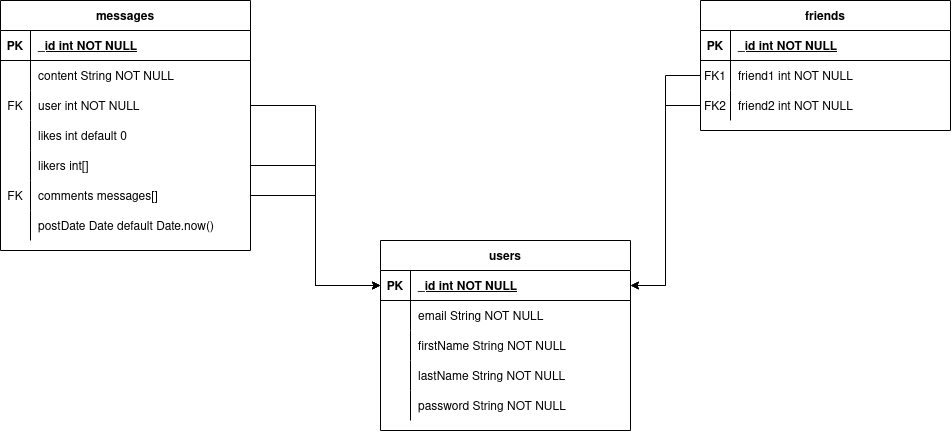

The diagram above was exported from draw.io. Its source (the exported page's mxGraphModel, read from the mxfile embedded in the PNG):
<mxGraphModel dx="2049" dy="1136" grid="1" gridSize="10" guides="1" tooltips="1" connect="1" arrows="1" fold="1" page="1" pageScale="1" pageWidth="1100" pageHeight="850" math="0" shadow="0" extFonts="Permanent Marker^https://fonts.googleapis.com/css?family=Permanent+Marker">
  <root>
    <mxCell id="0" />
    <mxCell id="1" parent="0" />
    <mxCell id="C-vyLk0tnHw3VtMMgP7b-2" value="users" style="shape=table;startSize=30;container=1;collapsible=1;childLayout=tableLayout;fixedRows=1;rowLines=0;fontStyle=1;align=center;resizeLast=1;" parent="1" vertex="1">
      <mxGeometry x="440" y="360" width="250" height="190" as="geometry">
        <mxRectangle x="160" y="260" width="70" height="30" as="alternateBounds" />
      </mxGeometry>
    </mxCell>
    <mxCell id="C-vyLk0tnHw3VtMMgP7b-3" value="" style="shape=partialRectangle;collapsible=0;dropTarget=0;pointerEvents=0;fillColor=none;points=[[0,0.5],[1,0.5]];portConstraint=eastwest;top=0;left=0;right=0;bottom=1;" parent="C-vyLk0tnHw3VtMMgP7b-2" vertex="1">
      <mxGeometry y="30" width="250" height="30" as="geometry" />
    </mxCell>
    <mxCell id="C-vyLk0tnHw3VtMMgP7b-4" value="PK" style="shape=partialRectangle;overflow=hidden;connectable=0;fillColor=none;top=0;left=0;bottom=0;right=0;fontStyle=1;" parent="C-vyLk0tnHw3VtMMgP7b-3" vertex="1">
      <mxGeometry width="30" height="30" as="geometry">
        <mxRectangle width="30" height="30" as="alternateBounds" />
      </mxGeometry>
    </mxCell>
    <mxCell id="C-vyLk0tnHw3VtMMgP7b-5" value="_id int NOT NULL " style="shape=partialRectangle;overflow=hidden;connectable=0;fillColor=none;top=0;left=0;bottom=0;right=0;align=left;spacingLeft=6;fontStyle=5;" parent="C-vyLk0tnHw3VtMMgP7b-3" vertex="1">
      <mxGeometry x="30" width="220" height="30" as="geometry">
        <mxRectangle width="220" height="30" as="alternateBounds" />
      </mxGeometry>
    </mxCell>
    <mxCell id="C-vyLk0tnHw3VtMMgP7b-6" value="" style="shape=partialRectangle;collapsible=0;dropTarget=0;pointerEvents=0;fillColor=none;points=[[0,0.5],[1,0.5]];portConstraint=eastwest;top=0;left=0;right=0;bottom=0;" parent="C-vyLk0tnHw3VtMMgP7b-2" vertex="1">
      <mxGeometry y="60" width="250" height="30" as="geometry" />
    </mxCell>
    <mxCell id="C-vyLk0tnHw3VtMMgP7b-7" value="" style="shape=partialRectangle;overflow=hidden;connectable=0;fillColor=none;top=0;left=0;bottom=0;right=0;" parent="C-vyLk0tnHw3VtMMgP7b-6" vertex="1">
      <mxGeometry width="30" height="30" as="geometry">
        <mxRectangle width="30" height="30" as="alternateBounds" />
      </mxGeometry>
    </mxCell>
    <mxCell id="C-vyLk0tnHw3VtMMgP7b-8" value="email String NOT NULL" style="shape=partialRectangle;overflow=hidden;connectable=0;fillColor=none;top=0;left=0;bottom=0;right=0;align=left;spacingLeft=6;" parent="C-vyLk0tnHw3VtMMgP7b-6" vertex="1">
      <mxGeometry x="30" width="220" height="30" as="geometry">
        <mxRectangle width="220" height="30" as="alternateBounds" />
      </mxGeometry>
    </mxCell>
    <mxCell id="C-vyLk0tnHw3VtMMgP7b-9" value="" style="shape=partialRectangle;collapsible=0;dropTarget=0;pointerEvents=0;fillColor=none;points=[[0,0.5],[1,0.5]];portConstraint=eastwest;top=0;left=0;right=0;bottom=0;" parent="C-vyLk0tnHw3VtMMgP7b-2" vertex="1">
      <mxGeometry y="90" width="250" height="30" as="geometry" />
    </mxCell>
    <mxCell id="C-vyLk0tnHw3VtMMgP7b-10" value="" style="shape=partialRectangle;overflow=hidden;connectable=0;fillColor=none;top=0;left=0;bottom=0;right=0;" parent="C-vyLk0tnHw3VtMMgP7b-9" vertex="1">
      <mxGeometry width="30" height="30" as="geometry">
        <mxRectangle width="30" height="30" as="alternateBounds" />
      </mxGeometry>
    </mxCell>
    <mxCell id="C-vyLk0tnHw3VtMMgP7b-11" value="firstName String NOT NULL" style="shape=partialRectangle;overflow=hidden;connectable=0;fillColor=none;top=0;left=0;bottom=0;right=0;align=left;spacingLeft=6;" parent="C-vyLk0tnHw3VtMMgP7b-9" vertex="1">
      <mxGeometry x="30" width="220" height="30" as="geometry">
        <mxRectangle width="220" height="30" as="alternateBounds" />
      </mxGeometry>
    </mxCell>
    <mxCell id="xBsl1ACgdHj00k9YP4qD-87" style="shape=partialRectangle;collapsible=0;dropTarget=0;pointerEvents=0;fillColor=none;points=[[0,0.5],[1,0.5]];portConstraint=eastwest;top=0;left=0;right=0;bottom=0;" vertex="1" parent="C-vyLk0tnHw3VtMMgP7b-2">
      <mxGeometry y="120" width="250" height="30" as="geometry" />
    </mxCell>
    <mxCell id="xBsl1ACgdHj00k9YP4qD-88" style="shape=partialRectangle;overflow=hidden;connectable=0;fillColor=none;top=0;left=0;bottom=0;right=0;" vertex="1" parent="xBsl1ACgdHj00k9YP4qD-87">
      <mxGeometry width="30" height="30" as="geometry">
        <mxRectangle width="30" height="30" as="alternateBounds" />
      </mxGeometry>
    </mxCell>
    <mxCell id="xBsl1ACgdHj00k9YP4qD-89" value="lastName String NOT NULL" style="shape=partialRectangle;overflow=hidden;connectable=0;fillColor=none;top=0;left=0;bottom=0;right=0;align=left;spacingLeft=6;" vertex="1" parent="xBsl1ACgdHj00k9YP4qD-87">
      <mxGeometry x="30" width="220" height="30" as="geometry">
        <mxRectangle width="220" height="30" as="alternateBounds" />
      </mxGeometry>
    </mxCell>
    <mxCell id="xBsl1ACgdHj00k9YP4qD-90" style="shape=partialRectangle;collapsible=0;dropTarget=0;pointerEvents=0;fillColor=none;points=[[0,0.5],[1,0.5]];portConstraint=eastwest;top=0;left=0;right=0;bottom=0;" vertex="1" parent="C-vyLk0tnHw3VtMMgP7b-2">
      <mxGeometry y="150" width="250" height="30" as="geometry" />
    </mxCell>
    <mxCell id="xBsl1ACgdHj00k9YP4qD-91" style="shape=partialRectangle;overflow=hidden;connectable=0;fillColor=none;top=0;left=0;bottom=0;right=0;" vertex="1" parent="xBsl1ACgdHj00k9YP4qD-90">
      <mxGeometry width="30" height="30" as="geometry">
        <mxRectangle width="30" height="30" as="alternateBounds" />
      </mxGeometry>
    </mxCell>
    <mxCell id="xBsl1ACgdHj00k9YP4qD-92" value="password String NOT NULL" style="shape=partialRectangle;overflow=hidden;connectable=0;fillColor=none;top=0;left=0;bottom=0;right=0;align=left;spacingLeft=6;" vertex="1" parent="xBsl1ACgdHj00k9YP4qD-90">
      <mxGeometry x="30" width="220" height="30" as="geometry">
        <mxRectangle width="220" height="30" as="alternateBounds" />
      </mxGeometry>
    </mxCell>
    <mxCell id="C-vyLk0tnHw3VtMMgP7b-13" value="messages" style="shape=table;startSize=30;container=1;collapsible=1;childLayout=tableLayout;fixedRows=1;rowLines=0;fontStyle=1;align=center;resizeLast=1;" parent="1" vertex="1">
      <mxGeometry x="60" y="120" width="250" height="250" as="geometry" />
    </mxCell>
    <mxCell id="C-vyLk0tnHw3VtMMgP7b-14" value="" style="shape=partialRectangle;collapsible=0;dropTarget=0;pointerEvents=0;fillColor=none;points=[[0,0.5],[1,0.5]];portConstraint=eastwest;top=0;left=0;right=0;bottom=1;" parent="C-vyLk0tnHw3VtMMgP7b-13" vertex="1">
      <mxGeometry y="30" width="250" height="30" as="geometry" />
    </mxCell>
    <mxCell id="C-vyLk0tnHw3VtMMgP7b-15" value="PK" style="shape=partialRectangle;overflow=hidden;connectable=0;fillColor=none;top=0;left=0;bottom=0;right=0;fontStyle=1;" parent="C-vyLk0tnHw3VtMMgP7b-14" vertex="1">
      <mxGeometry width="30" height="30" as="geometry">
        <mxRectangle width="30" height="30" as="alternateBounds" />
      </mxGeometry>
    </mxCell>
    <mxCell id="C-vyLk0tnHw3VtMMgP7b-16" value="_id int NOT NULL " style="shape=partialRectangle;overflow=hidden;connectable=0;fillColor=none;top=0;left=0;bottom=0;right=0;align=left;spacingLeft=6;fontStyle=5;" parent="C-vyLk0tnHw3VtMMgP7b-14" vertex="1">
      <mxGeometry x="30" width="220" height="30" as="geometry">
        <mxRectangle width="220" height="30" as="alternateBounds" />
      </mxGeometry>
    </mxCell>
    <mxCell id="C-vyLk0tnHw3VtMMgP7b-17" value="" style="shape=partialRectangle;collapsible=0;dropTarget=0;pointerEvents=0;fillColor=none;points=[[0,0.5],[1,0.5]];portConstraint=eastwest;top=0;left=0;right=0;bottom=0;" parent="C-vyLk0tnHw3VtMMgP7b-13" vertex="1">
      <mxGeometry y="60" width="250" height="30" as="geometry" />
    </mxCell>
    <mxCell id="C-vyLk0tnHw3VtMMgP7b-18" value="" style="shape=partialRectangle;overflow=hidden;connectable=0;fillColor=none;top=0;left=0;bottom=0;right=0;" parent="C-vyLk0tnHw3VtMMgP7b-17" vertex="1">
      <mxGeometry width="30" height="30" as="geometry">
        <mxRectangle width="30" height="30" as="alternateBounds" />
      </mxGeometry>
    </mxCell>
    <mxCell id="C-vyLk0tnHw3VtMMgP7b-19" value="content String NOT NULL" style="shape=partialRectangle;overflow=hidden;connectable=0;fillColor=none;top=0;left=0;bottom=0;right=0;align=left;spacingLeft=6;" parent="C-vyLk0tnHw3VtMMgP7b-17" vertex="1">
      <mxGeometry x="30" width="220" height="30" as="geometry">
        <mxRectangle width="220" height="30" as="alternateBounds" />
      </mxGeometry>
    </mxCell>
    <mxCell id="C-vyLk0tnHw3VtMMgP7b-20" value="" style="shape=partialRectangle;collapsible=0;dropTarget=0;pointerEvents=0;fillColor=none;points=[[0,0.5],[1,0.5]];portConstraint=eastwest;top=0;left=0;right=0;bottom=0;" parent="C-vyLk0tnHw3VtMMgP7b-13" vertex="1">
      <mxGeometry y="90" width="250" height="30" as="geometry" />
    </mxCell>
    <mxCell id="C-vyLk0tnHw3VtMMgP7b-21" value="FK" style="shape=partialRectangle;overflow=hidden;connectable=0;fillColor=none;top=0;left=0;bottom=0;right=0;" parent="C-vyLk0tnHw3VtMMgP7b-20" vertex="1">
      <mxGeometry width="30" height="30" as="geometry">
        <mxRectangle width="30" height="30" as="alternateBounds" />
      </mxGeometry>
    </mxCell>
    <mxCell id="C-vyLk0tnHw3VtMMgP7b-22" value="user int NOT NULL" style="shape=partialRectangle;overflow=hidden;connectable=0;fillColor=none;top=0;left=0;bottom=0;right=0;align=left;spacingLeft=6;" parent="C-vyLk0tnHw3VtMMgP7b-20" vertex="1">
      <mxGeometry x="30" width="220" height="30" as="geometry">
        <mxRectangle width="220" height="30" as="alternateBounds" />
      </mxGeometry>
    </mxCell>
    <mxCell id="xBsl1ACgdHj00k9YP4qD-93" style="shape=partialRectangle;collapsible=0;dropTarget=0;pointerEvents=0;fillColor=none;points=[[0,0.5],[1,0.5]];portConstraint=eastwest;top=0;left=0;right=0;bottom=0;" vertex="1" parent="C-vyLk0tnHw3VtMMgP7b-13">
      <mxGeometry y="120" width="250" height="30" as="geometry" />
    </mxCell>
    <mxCell id="xBsl1ACgdHj00k9YP4qD-94" style="shape=partialRectangle;overflow=hidden;connectable=0;fillColor=none;top=0;left=0;bottom=0;right=0;" vertex="1" parent="xBsl1ACgdHj00k9YP4qD-93">
      <mxGeometry width="30" height="30" as="geometry">
        <mxRectangle width="30" height="30" as="alternateBounds" />
      </mxGeometry>
    </mxCell>
    <mxCell id="xBsl1ACgdHj00k9YP4qD-95" value="likes int default 0" style="shape=partialRectangle;overflow=hidden;connectable=0;fillColor=none;top=0;left=0;bottom=0;right=0;align=left;spacingLeft=6;" vertex="1" parent="xBsl1ACgdHj00k9YP4qD-93">
      <mxGeometry x="30" width="220" height="30" as="geometry">
        <mxRectangle width="220" height="30" as="alternateBounds" />
      </mxGeometry>
    </mxCell>
    <mxCell id="xBsl1ACgdHj00k9YP4qD-96" style="shape=partialRectangle;collapsible=0;dropTarget=0;pointerEvents=0;fillColor=none;points=[[0,0.5],[1,0.5]];portConstraint=eastwest;top=0;left=0;right=0;bottom=0;" vertex="1" parent="C-vyLk0tnHw3VtMMgP7b-13">
      <mxGeometry y="150" width="250" height="30" as="geometry" />
    </mxCell>
    <mxCell id="xBsl1ACgdHj00k9YP4qD-97" style="shape=partialRectangle;overflow=hidden;connectable=0;fillColor=none;top=0;left=0;bottom=0;right=0;" vertex="1" parent="xBsl1ACgdHj00k9YP4qD-96">
      <mxGeometry width="30" height="30" as="geometry">
        <mxRectangle width="30" height="30" as="alternateBounds" />
      </mxGeometry>
    </mxCell>
    <mxCell id="xBsl1ACgdHj00k9YP4qD-98" value="likers int[]" style="shape=partialRectangle;overflow=hidden;connectable=0;fillColor=none;top=0;left=0;bottom=0;right=0;align=left;spacingLeft=6;" vertex="1" parent="xBsl1ACgdHj00k9YP4qD-96">
      <mxGeometry x="30" width="220" height="30" as="geometry">
        <mxRectangle width="220" height="30" as="alternateBounds" />
      </mxGeometry>
    </mxCell>
    <mxCell id="xBsl1ACgdHj00k9YP4qD-99" style="shape=partialRectangle;collapsible=0;dropTarget=0;pointerEvents=0;fillColor=none;points=[[0,0.5],[1,0.5]];portConstraint=eastwest;top=0;left=0;right=0;bottom=0;" vertex="1" parent="C-vyLk0tnHw3VtMMgP7b-13">
      <mxGeometry y="180" width="250" height="30" as="geometry" />
    </mxCell>
    <mxCell id="xBsl1ACgdHj00k9YP4qD-100" value="FK" style="shape=partialRectangle;overflow=hidden;connectable=0;fillColor=none;top=0;left=0;bottom=0;right=0;" vertex="1" parent="xBsl1ACgdHj00k9YP4qD-99">
      <mxGeometry width="30" height="30" as="geometry">
        <mxRectangle width="30" height="30" as="alternateBounds" />
      </mxGeometry>
    </mxCell>
    <mxCell id="xBsl1ACgdHj00k9YP4qD-101" value="comments messages[]" style="shape=partialRectangle;overflow=hidden;connectable=0;fillColor=none;top=0;left=0;bottom=0;right=0;align=left;spacingLeft=6;" vertex="1" parent="xBsl1ACgdHj00k9YP4qD-99">
      <mxGeometry x="30" width="220" height="30" as="geometry">
        <mxRectangle width="220" height="30" as="alternateBounds" />
      </mxGeometry>
    </mxCell>
    <mxCell id="xBsl1ACgdHj00k9YP4qD-102" style="shape=partialRectangle;collapsible=0;dropTarget=0;pointerEvents=0;fillColor=none;points=[[0,0.5],[1,0.5]];portConstraint=eastwest;top=0;left=0;right=0;bottom=0;" vertex="1" parent="C-vyLk0tnHw3VtMMgP7b-13">
      <mxGeometry y="210" width="250" height="30" as="geometry" />
    </mxCell>
    <mxCell id="xBsl1ACgdHj00k9YP4qD-103" style="shape=partialRectangle;overflow=hidden;connectable=0;fillColor=none;top=0;left=0;bottom=0;right=0;" vertex="1" parent="xBsl1ACgdHj00k9YP4qD-102">
      <mxGeometry width="30" height="30" as="geometry">
        <mxRectangle width="30" height="30" as="alternateBounds" />
      </mxGeometry>
    </mxCell>
    <mxCell id="xBsl1ACgdHj00k9YP4qD-104" value="postDate Date default Date.now()" style="shape=partialRectangle;overflow=hidden;connectable=0;fillColor=none;top=0;left=0;bottom=0;right=0;align=left;spacingLeft=6;" vertex="1" parent="xBsl1ACgdHj00k9YP4qD-102">
      <mxGeometry x="30" width="220" height="30" as="geometry">
        <mxRectangle width="220" height="30" as="alternateBounds" />
      </mxGeometry>
    </mxCell>
    <mxCell id="xBsl1ACgdHj00k9YP4qD-2" value="friends" style="shape=table;startSize=30;container=1;collapsible=1;childLayout=tableLayout;fixedRows=1;rowLines=0;fontStyle=1;align=center;resizeLast=1;" vertex="1" parent="1">
      <mxGeometry x="760" y="120" width="250" height="130" as="geometry" />
    </mxCell>
    <mxCell id="xBsl1ACgdHj00k9YP4qD-3" value="" style="shape=partialRectangle;collapsible=0;dropTarget=0;pointerEvents=0;fillColor=none;points=[[0,0.5],[1,0.5]];portConstraint=eastwest;top=0;left=0;right=0;bottom=1;" vertex="1" parent="xBsl1ACgdHj00k9YP4qD-2">
      <mxGeometry y="30" width="250" height="30" as="geometry" />
    </mxCell>
    <mxCell id="xBsl1ACgdHj00k9YP4qD-4" value="PK" style="shape=partialRectangle;overflow=hidden;connectable=0;fillColor=none;top=0;left=0;bottom=0;right=0;fontStyle=1;" vertex="1" parent="xBsl1ACgdHj00k9YP4qD-3">
      <mxGeometry width="30" height="30" as="geometry">
        <mxRectangle width="30" height="30" as="alternateBounds" />
      </mxGeometry>
    </mxCell>
    <mxCell id="xBsl1ACgdHj00k9YP4qD-5" value="_id int NOT NULL " style="shape=partialRectangle;overflow=hidden;connectable=0;fillColor=none;top=0;left=0;bottom=0;right=0;align=left;spacingLeft=6;fontStyle=5;" vertex="1" parent="xBsl1ACgdHj00k9YP4qD-3">
      <mxGeometry x="30" width="220" height="30" as="geometry">
        <mxRectangle width="220" height="30" as="alternateBounds" />
      </mxGeometry>
    </mxCell>
    <mxCell id="xBsl1ACgdHj00k9YP4qD-6" value="" style="shape=partialRectangle;collapsible=0;dropTarget=0;pointerEvents=0;fillColor=none;points=[[0,0.5],[1,0.5]];portConstraint=eastwest;top=0;left=0;right=0;bottom=0;" vertex="1" parent="xBsl1ACgdHj00k9YP4qD-2">
      <mxGeometry y="60" width="250" height="30" as="geometry" />
    </mxCell>
    <mxCell id="xBsl1ACgdHj00k9YP4qD-7" value="FK1" style="shape=partialRectangle;overflow=hidden;connectable=0;fillColor=none;top=0;left=0;bottom=0;right=0;" vertex="1" parent="xBsl1ACgdHj00k9YP4qD-6">
      <mxGeometry width="30" height="30" as="geometry">
        <mxRectangle width="30" height="30" as="alternateBounds" />
      </mxGeometry>
    </mxCell>
    <mxCell id="xBsl1ACgdHj00k9YP4qD-8" value="friend1 int NOT NULL" style="shape=partialRectangle;overflow=hidden;connectable=0;fillColor=none;top=0;left=0;bottom=0;right=0;align=left;spacingLeft=6;" vertex="1" parent="xBsl1ACgdHj00k9YP4qD-6">
      <mxGeometry x="30" width="220" height="30" as="geometry">
        <mxRectangle width="220" height="30" as="alternateBounds" />
      </mxGeometry>
    </mxCell>
    <mxCell id="xBsl1ACgdHj00k9YP4qD-9" value="" style="shape=partialRectangle;collapsible=0;dropTarget=0;pointerEvents=0;fillColor=none;points=[[0,0.5],[1,0.5]];portConstraint=eastwest;top=0;left=0;right=0;bottom=0;" vertex="1" parent="xBsl1ACgdHj00k9YP4qD-2">
      <mxGeometry y="90" width="250" height="30" as="geometry" />
    </mxCell>
    <mxCell id="xBsl1ACgdHj00k9YP4qD-10" value="FK2" style="shape=partialRectangle;overflow=hidden;connectable=0;fillColor=none;top=0;left=0;bottom=0;right=0;" vertex="1" parent="xBsl1ACgdHj00k9YP4qD-9">
      <mxGeometry width="30" height="30" as="geometry">
        <mxRectangle width="30" height="30" as="alternateBounds" />
      </mxGeometry>
    </mxCell>
    <mxCell id="xBsl1ACgdHj00k9YP4qD-11" value="friend2 int NOT NULL" style="shape=partialRectangle;overflow=hidden;connectable=0;fillColor=none;top=0;left=0;bottom=0;right=0;align=left;spacingLeft=6;" vertex="1" parent="xBsl1ACgdHj00k9YP4qD-9">
      <mxGeometry x="30" width="220" height="30" as="geometry">
        <mxRectangle width="220" height="30" as="alternateBounds" />
      </mxGeometry>
    </mxCell>
    <mxCell id="xBsl1ACgdHj00k9YP4qD-107" style="edgeStyle=orthogonalEdgeStyle;rounded=0;orthogonalLoop=1;jettySize=auto;html=1;exitX=0;exitY=0.5;exitDx=0;exitDy=0;entryX=1;entryY=0.5;entryDx=0;entryDy=0;" edge="1" parent="1" source="xBsl1ACgdHj00k9YP4qD-6" target="C-vyLk0tnHw3VtMMgP7b-3">
      <mxGeometry relative="1" as="geometry" />
    </mxCell>
    <mxCell id="xBsl1ACgdHj00k9YP4qD-109" style="edgeStyle=orthogonalEdgeStyle;rounded=0;orthogonalLoop=1;jettySize=auto;html=1;exitX=0;exitY=0.5;exitDx=0;exitDy=0;entryX=1;entryY=0.5;entryDx=0;entryDy=0;" edge="1" parent="1" source="xBsl1ACgdHj00k9YP4qD-9" target="C-vyLk0tnHw3VtMMgP7b-3">
      <mxGeometry relative="1" as="geometry" />
    </mxCell>
    <mxCell id="xBsl1ACgdHj00k9YP4qD-112" style="edgeStyle=orthogonalEdgeStyle;rounded=0;orthogonalLoop=1;jettySize=auto;html=1;exitX=1;exitY=0.5;exitDx=0;exitDy=0;entryX=0;entryY=0.5;entryDx=0;entryDy=0;" edge="1" parent="1" source="C-vyLk0tnHw3VtMMgP7b-20" target="C-vyLk0tnHw3VtMMgP7b-3">
      <mxGeometry relative="1" as="geometry" />
    </mxCell>
    <mxCell id="xBsl1ACgdHj00k9YP4qD-114" style="edgeStyle=orthogonalEdgeStyle;rounded=0;orthogonalLoop=1;jettySize=auto;html=1;exitX=1;exitY=0.5;exitDx=0;exitDy=0;" edge="1" parent="1" source="xBsl1ACgdHj00k9YP4qD-99" target="C-vyLk0tnHw3VtMMgP7b-3">
      <mxGeometry relative="1" as="geometry" />
    </mxCell>
    <mxCell id="xBsl1ACgdHj00k9YP4qD-115" style="edgeStyle=orthogonalEdgeStyle;rounded=0;orthogonalLoop=1;jettySize=auto;html=1;exitX=1;exitY=0.5;exitDx=0;exitDy=0;entryX=0;entryY=0.5;entryDx=0;entryDy=0;" edge="1" parent="1" source="xBsl1ACgdHj00k9YP4qD-96" target="C-vyLk0tnHw3VtMMgP7b-3">
      <mxGeometry relative="1" as="geometry" />
    </mxCell>
  </root>
</mxGraphModel>